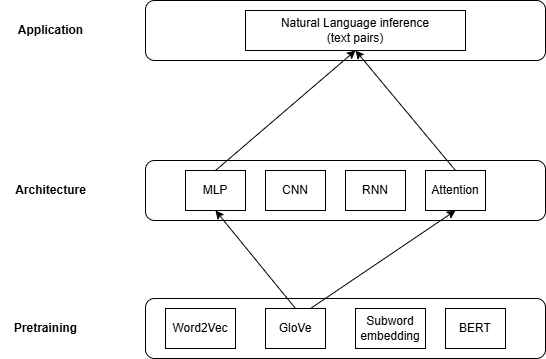

The diagram above was exported from draw.io. Its source (the exported page's mxGraphModel, read from the mxfile embedded in the PNG):
<mxGraphModel dx="1050" dy="522" grid="1" gridSize="10" guides="1" tooltips="1" connect="1" arrows="1" fold="1" page="1" pageScale="1" pageWidth="850" pageHeight="1100" math="0" shadow="0">
  <root>
    <mxCell id="0" />
    <mxCell id="1" parent="0" />
    <mxCell id="6DxbVfjwBSbt0DuI6O6u-23" value="" style="group" vertex="1" connectable="0" parent="1">
      <mxGeometry x="55" y="80" width="545" height="358" as="geometry" />
    </mxCell>
    <mxCell id="6DxbVfjwBSbt0DuI6O6u-4" value="" style="rounded=1;whiteSpace=wrap;html=1;" vertex="1" parent="6DxbVfjwBSbt0DuI6O6u-23">
      <mxGeometry x="145" width="400" height="60" as="geometry" />
    </mxCell>
    <mxCell id="6DxbVfjwBSbt0DuI6O6u-5" value="Natural Language inference&lt;div&gt;(text pairs)&lt;/div&gt;" style="rounded=0;whiteSpace=wrap;html=1;" vertex="1" parent="6DxbVfjwBSbt0DuI6O6u-23">
      <mxGeometry x="245" y="10" width="220" height="40" as="geometry" />
    </mxCell>
    <mxCell id="6DxbVfjwBSbt0DuI6O6u-6" value="" style="rounded=1;whiteSpace=wrap;html=1;" vertex="1" parent="6DxbVfjwBSbt0DuI6O6u-23">
      <mxGeometry x="145" y="160" width="400" height="60" as="geometry" />
    </mxCell>
    <mxCell id="6DxbVfjwBSbt0DuI6O6u-7" value="MLP" style="rounded=0;whiteSpace=wrap;html=1;" vertex="1" parent="6DxbVfjwBSbt0DuI6O6u-23">
      <mxGeometry x="185" y="170" width="60" height="40" as="geometry" />
    </mxCell>
    <mxCell id="6DxbVfjwBSbt0DuI6O6u-8" value="CNN" style="rounded=0;whiteSpace=wrap;html=1;" vertex="1" parent="6DxbVfjwBSbt0DuI6O6u-23">
      <mxGeometry x="265" y="170" width="60" height="40" as="geometry" />
    </mxCell>
    <mxCell id="6DxbVfjwBSbt0DuI6O6u-9" value="RNN" style="rounded=0;whiteSpace=wrap;html=1;" vertex="1" parent="6DxbVfjwBSbt0DuI6O6u-23">
      <mxGeometry x="345" y="170" width="60" height="40" as="geometry" />
    </mxCell>
    <mxCell id="6DxbVfjwBSbt0DuI6O6u-10" value="Attention" style="rounded=0;whiteSpace=wrap;html=1;" vertex="1" parent="6DxbVfjwBSbt0DuI6O6u-23">
      <mxGeometry x="425" y="170" width="60" height="40" as="geometry" />
    </mxCell>
    <mxCell id="6DxbVfjwBSbt0DuI6O6u-11" value="" style="rounded=1;whiteSpace=wrap;html=1;" vertex="1" parent="6DxbVfjwBSbt0DuI6O6u-23">
      <mxGeometry x="145" y="298" width="400" height="60" as="geometry" />
    </mxCell>
    <mxCell id="6DxbVfjwBSbt0DuI6O6u-12" value="Word2Vec" style="rounded=0;whiteSpace=wrap;html=1;" vertex="1" parent="6DxbVfjwBSbt0DuI6O6u-23">
      <mxGeometry x="165" y="308" width="70" height="40" as="geometry" />
    </mxCell>
    <mxCell id="6DxbVfjwBSbt0DuI6O6u-13" value="GloVe" style="rounded=0;whiteSpace=wrap;html=1;" vertex="1" parent="6DxbVfjwBSbt0DuI6O6u-23">
      <mxGeometry x="265" y="308" width="60" height="40" as="geometry" />
    </mxCell>
    <mxCell id="6DxbVfjwBSbt0DuI6O6u-14" value="Subword&lt;div&gt;embedding&lt;/div&gt;" style="rounded=0;whiteSpace=wrap;html=1;" vertex="1" parent="6DxbVfjwBSbt0DuI6O6u-23">
      <mxGeometry x="355" y="308" width="70" height="40" as="geometry" />
    </mxCell>
    <mxCell id="6DxbVfjwBSbt0DuI6O6u-15" value="BERT" style="rounded=0;whiteSpace=wrap;html=1;" vertex="1" parent="6DxbVfjwBSbt0DuI6O6u-23">
      <mxGeometry x="445" y="308" width="60" height="40" as="geometry" />
    </mxCell>
    <mxCell id="6DxbVfjwBSbt0DuI6O6u-16" value="" style="endArrow=classic;html=1;rounded=0;exitX=0.5;exitY=0;exitDx=0;exitDy=0;entryX=0.5;entryY=1;entryDx=0;entryDy=0;" edge="1" parent="6DxbVfjwBSbt0DuI6O6u-23" source="6DxbVfjwBSbt0DuI6O6u-13" target="6DxbVfjwBSbt0DuI6O6u-7">
      <mxGeometry width="50" height="50" relative="1" as="geometry">
        <mxPoint x="345" y="220" as="sourcePoint" />
        <mxPoint x="395" y="170" as="targetPoint" />
      </mxGeometry>
    </mxCell>
    <mxCell id="6DxbVfjwBSbt0DuI6O6u-17" value="" style="endArrow=classic;html=1;rounded=0;exitX=0.5;exitY=0;exitDx=0;exitDy=0;entryX=0.5;entryY=1;entryDx=0;entryDy=0;" edge="1" parent="6DxbVfjwBSbt0DuI6O6u-23" source="6DxbVfjwBSbt0DuI6O6u-7" target="6DxbVfjwBSbt0DuI6O6u-5">
      <mxGeometry width="50" height="50" relative="1" as="geometry">
        <mxPoint x="345" y="220" as="sourcePoint" />
        <mxPoint x="395" y="170" as="targetPoint" />
      </mxGeometry>
    </mxCell>
    <mxCell id="6DxbVfjwBSbt0DuI6O6u-18" value="" style="endArrow=classic;html=1;rounded=0;exitX=0.5;exitY=0;exitDx=0;exitDy=0;" edge="1" parent="6DxbVfjwBSbt0DuI6O6u-23" source="6DxbVfjwBSbt0DuI6O6u-10">
      <mxGeometry width="50" height="50" relative="1" as="geometry">
        <mxPoint x="345" y="220" as="sourcePoint" />
        <mxPoint x="355" y="50" as="targetPoint" />
      </mxGeometry>
    </mxCell>
    <mxCell id="6DxbVfjwBSbt0DuI6O6u-19" value="" style="endArrow=classic;html=1;rounded=0;exitX=0.75;exitY=0;exitDx=0;exitDy=0;entryX=0.5;entryY=1;entryDx=0;entryDy=0;" edge="1" parent="6DxbVfjwBSbt0DuI6O6u-23" source="6DxbVfjwBSbt0DuI6O6u-13" target="6DxbVfjwBSbt0DuI6O6u-10">
      <mxGeometry width="50" height="50" relative="1" as="geometry">
        <mxPoint x="345" y="220" as="sourcePoint" />
        <mxPoint x="395" y="170" as="targetPoint" />
      </mxGeometry>
    </mxCell>
    <mxCell id="6DxbVfjwBSbt0DuI6O6u-20" value="&lt;b&gt;Pretraining&lt;/b&gt;" style="text;html=1;align=center;verticalAlign=middle;resizable=0;points=[];autosize=1;strokeColor=none;fillColor=none;" vertex="1" parent="6DxbVfjwBSbt0DuI6O6u-23">
      <mxGeometry y="313" width="90" height="30" as="geometry" />
    </mxCell>
    <mxCell id="6DxbVfjwBSbt0DuI6O6u-21" value="&lt;b&gt;Architecture&lt;/b&gt;" style="text;html=1;align=center;verticalAlign=middle;resizable=0;points=[];autosize=1;strokeColor=none;fillColor=none;" vertex="1" parent="6DxbVfjwBSbt0DuI6O6u-23">
      <mxGeometry x="5" y="175" width="90" height="30" as="geometry" />
    </mxCell>
    <mxCell id="6DxbVfjwBSbt0DuI6O6u-22" value="&lt;b&gt;Application&lt;/b&gt;" style="text;html=1;align=center;verticalAlign=middle;resizable=0;points=[];autosize=1;strokeColor=none;fillColor=none;" vertex="1" parent="6DxbVfjwBSbt0DuI6O6u-23">
      <mxGeometry x="5" y="15" width="90" height="30" as="geometry" />
    </mxCell>
  </root>
</mxGraphModel>